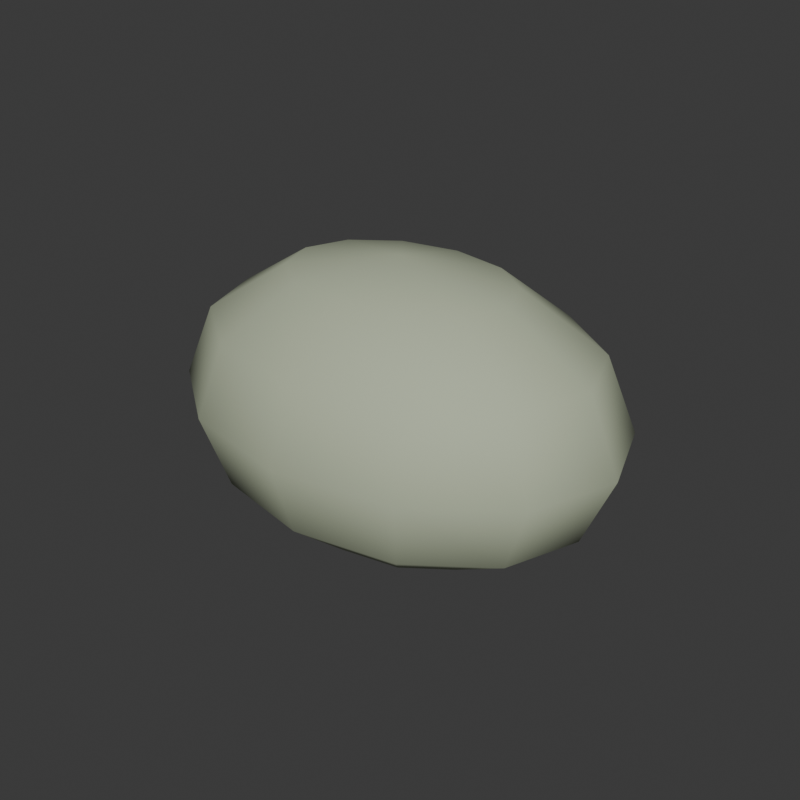 # Source: rock.blend  (saved by Blender 5.2.44; exported with 4.5.12 LTS)
import bpy
from mathutils import Matrix  # noqa: F401  (used for matrix-valued properties, if any)

bpy.ops.wm.read_factory_settings(use_empty=True)
scene = bpy.context.scene
scene.name = 'Scene'

# ---- collections
col_collection = bpy.data.collections.new('Collection'); scene.collection.children.link(col_collection)

# ---- materials (node trees are filled in below, after node groups)
mat_toypalette = bpy.data.materials.new('ToyPalette')

# ---- material node trees
mat_toypalette.use_nodes = True; mat_toypalette.node_tree.nodes.clear()
_N = mat_toypalette.node_tree.nodes; _L = mat_toypalette.node_tree.links
n0 = _N.new('ShaderNodeBsdfPrincipled'); n0.name = 'Principled BSDF'; n0.location = (-200, 100)
n0.inputs[2].default_value = 0.82
n0.inputs[10].default_value = 0.005
n1 = _N.new('ShaderNodeOutputMaterial'); n1.name = 'Material Output'; n1.location = (200, 100)
n2 = _N.new('ShaderNodeVertexColor'); n2.name = 'Color Attribute'; n2.location = (0, 0)
n2.layer_name = 'Color'
_L.new(n0.outputs[0], n1.inputs[0])
_L.new(n2.outputs[0], n0.inputs[0])
n1.is_active_output = True

# ---- world
world_world = bpy.data.worlds.new('World'); scene.world = world_world
world_world.use_nodes = True; world_world.node_tree.nodes.clear()
_N = world_world.node_tree.nodes; _L = world_world.node_tree.links
n0 = _N.new('ShaderNodeOutputWorld'); n0.name = 'World Output'; n0.location = (200, 100)
n1 = _N.new('ShaderNodeBackground'); n1.name = 'Background'; n1.location = (-200, 100)
n1.inputs[0].default_value = (0.05088, 0.05088, 0.05088, 1.0)
_L.new(n1.outputs[0], n0.inputs[0])
n0.is_active_output = True
world_world.color = (0.05088, 0.05088, 0.05088)
world_world.sun_shadow_jitter_overblur = 0.0

# ---- meshes
me_sphere_025 = bpy.data.meshes.new('Sphere.025')
me_sphere_025.from_pydata([(0.0, 0.0, 0.34), (0.0, 0.2, 0.2944), (0.0, 0.3464, 0.17), (0.0, 0.4, 0.0), (0.0, 0.3464, -0.17), (0.0, 0.2, -0.2944), (0.0, 0.0, -0.34), (0.1375, 0.1732, 0.2944), (0.2382, 0.3, 0.17), (0.275, 0.3464, 0.0), (0.2382, 0.3, -0.17), (0.1375, 0.1732, -0.2944), (0.2382, 0.1, 0.2944), (0.4125, 0.1732, 0.17), (0.4763, 0.2, 0.0), (0.4125, 0.1732, -0.17), (0.2382, 0.1, -0.2944), (0.275, 0.0, 0.2944), (0.4763, -1.192e-08, 0.17), (0.55, 0.0, 0.0), (0.4763, -1.192e-08, -0.17), (0.275, 0.0, -0.2944), (0.2382, -0.1, 0.2944), (0.4125, -0.1732, 0.17), (0.4763, -0.2, 0.0), (0.4125, -0.1732, -0.17), (0.2382, -0.1, -0.2944), (0.1375, -0.1732, 0.2944), (0.2382, -0.3, 0.17), (0.275, -0.3464, 0.0), (0.2382, -0.3, -0.17), (0.1375, -0.1732, -0.2944), (0.0, -0.2, 0.2944), (-4.917e-08, -0.3464, 0.17), (0.0, -0.4, 0.0), (-4.917e-08, -0.3464, -0.17), (0.0, -0.2, -0.2944), (-0.1375, -0.1732, 0.2944), (-0.2382, -0.3, 0.17), (-0.275, -0.3464, 0.0), (-0.2382, -0.3, -0.17), (-0.1375, -0.1732, -0.2944), (-0.2382, -0.1, 0.2944), (-0.4125, -0.1732, 0.17), (-0.4763, -0.2, 0.0), (-0.4125, -0.1732, -0.17), (-0.2382, -0.1, -0.2944), (-0.275, 0.0, 0.2944), (-0.4763, 3.576e-08, 0.17), (-0.55, 0.0, 0.0), (-0.4763, 3.576e-08, -0.17), (-0.275, 0.0, -0.2944), (-0.2382, 0.1, 0.2944), (-0.4125, 0.1732, 0.17), (-0.4763, 0.2, 0.0), (-0.4125, 0.1732, -0.17), (-0.2382, 0.1, -0.2944), (-0.1375, 0.1732, 0.2944), (-0.2382, 0.3, 0.17), (-0.275, 0.3464, 0.0), (-0.2382, 0.3, -0.17), (-0.1375, 0.1732, -0.2944)], [], [(5, 4, 10, 11), (3, 2, 8, 9), (1, 0, 7), (6, 5, 11), (4, 3, 9, 10), (2, 1, 7, 8), (9, 8, 13, 14), (7, 0, 12), (6, 11, 16), (10, 9, 14, 15), (8, 7, 12, 13), (11, 10, 15, 16), (12, 0, 17), (6, 16, 21), (15, 14, 19, 20), (13, 12, 17, 18), (16, 15, 20, 21), (14, 13, 18, 19), (6, 21, 26), (20, 19, 24, 25), (18, 17, 22, 23), (21, 20, 25, 26), (19, 18, 23, 24), (17, 0, 22), (6, 26, 31), (25, 24, 29, 30), (23, 22, 27, 28), (26, 25, 30, 31), (24, 23, 28, 29), (22, 0, 27), (6, 31, 36), (30, 29, 34, 35), (28, 27, 32, 33), (31, 30, 35, 36), (29, 28, 33, 34), (27, 0, 32), (35, 34, 39, 40), (33, 32, 37, 38), (36, 35, 40, 41), (34, 33, 38, 39), (32, 0, 37), (6, 36, 41), (38, 37, 42, 43), (41, 40, 45, 46), (39, 38, 43, 44), (37, 0, 42), (6, 41, 46), (40, 39, 44, 45), (46, 45, 50, 51), (44, 43, 48, 49), (42, 0, 47), (6, 46, 51), (45, 44, 49, 50), (43, 42, 47, 48), (51, 50, 55, 56), (49, 48, 53, 54), (47, 0, 52), (6, 51, 56), (50, 49, 54, 55), (48, 47, 52, 53), (56, 55, 60, 61), (54, 53, 58, 59), (52, 0, 57), (6, 56, 61), (55, 54, 59, 60), (53, 52, 57, 58), (61, 60, 4, 5), (59, 58, 2, 3), (57, 0, 1), (6, 61, 5), (60, 59, 3, 4), (58, 57, 1, 2)])
me_sphere_025.polygons.foreach_set('use_smooth', [True] * 72)
_uv = me_sphere_025.uv_layers.new(name='UVMap')
_uv.uv.foreach_set('vector', [0.75, 0.1667, 0.75, 0.3333, 0.6667, 0.3333, 0.6667, 0.1667, 0.75, 0.5, 0.75, 0.6667, 0.6667, 0.6667, 0.6667, 0.5, 0.75, 0.8333, 0.7083, 1.0, 0.6667, 0.8333, 0.7083, 0.0, 0.75, 0.1667, 0.6667, 0.1667, 0.75, 0.3333, 0.75, 0.5, 0.6667, 0.5, 0.6667, 0.3333, 0.75, 0.6667, 0.75, 0.8333, 0.6667, 0.8333, 0.6667, 0.6667, 0.6667, 0.5, 0.6667, 0.6667, 0.5833, 0.6667, 0.5833, 0.5, 0.6667, 0.8333, 0.625, 1.0, 0.5833, 0.8333, 0.625, 0.0, 0.6667, 0.1667, 0.5833, 0.1667, 0.6667, 0.3333, 0.6667, 0.5, 0.5833, 0.5, 0.5833, 0.3333, 0.6667, 0.6667, 0.6667, 0.8333, 0.5833, 0.8333, 0.5833, 0.6667, 0.6667, 0.1667, 0.6667, 0.3333, 0.5833, 0.3333, 0.5833, 0.1667, 0.5833, 0.8333, 0.5417, 1.0, 0.5, 0.8333, 0.5417, 0.0, 0.5833, 0.1667, 0.5, 0.1667, 0.5833, 0.3333, 0.5833, 0.5, 0.5, 0.5, 0.5, 0.3333, 0.5833, 0.6667, 0.5833, 0.8333, 0.5, 0.8333, 0.5, 0.6667, 0.5833, 0.1667, 0.5833, 0.3333, 0.5, 0.3333, 0.5, 0.1667, 0.5833, 0.5, 0.5833, 0.6667, 0.5, 0.6667, 0.5, 0.5, 0.4583, 0.0, 0.5, 0.1667, 0.4167, 0.1667, 0.5, 0.3333, 0.5, 0.5, 0.4167, 0.5, 0.4167, 0.3333, 0.5, 0.6667, 0.5, 0.8333, 0.4167, 0.8333, 0.4167, 0.6667, 0.5, 0.1667, 0.5, 0.3333, 0.4167, 0.3333, 0.4167, 0.1667, 0.5, 0.5, 0.5, 0.6667, 0.4167, 0.6667, 0.4167, 0.5, 0.5, 0.8333, 0.4583, 1.0, 0.4167, 0.8333, 0.375, 0.0, 0.4167, 0.1667, 0.3333, 0.1667, 0.4167, 0.3333, 0.4167, 0.5, 0.3333, 0.5, 0.3333, 0.3333, 0.4167, 0.6667, 0.4167, 0.8333, 0.3333, 0.8333, 0.3333, 0.6667, 0.4167, 0.1667, 0.4167, 0.3333, 0.3333, 0.3333, 0.3333, 0.1667, 0.4167, 0.5, 0.4167, 0.6667, 0.3333, 0.6667, 0.3333, 0.5, 0.4167, 0.8333, 0.375, 1.0, 0.3333, 0.8333, 0.2917, 0.0, 0.3333, 0.1667, 0.25, 0.1667, 0.3333, 0.3333, 0.3333, 0.5, 0.25, 0.5, 0.25, 0.3333, 0.3333, 0.6667, 0.3333, 0.8333, 0.25, 0.8333, 0.25, 0.6667, 0.3333, 0.1667, 0.3333, 0.3333, 0.25, 0.3333, 0.25, 0.1667, 0.3333, 0.5, 0.3333, 0.6667, 0.25, 0.6667, 0.25, 0.5, 0.3333, 0.8333, 0.2917, 1.0, 0.25, 0.8333, 0.25, 0.3333, 0.25, 0.5, 0.1667, 0.5, 0.1667, 0.3333, 0.25, 0.6667, 0.25, 0.8333, 0.1667, 0.8333, 0.1667, 0.6667, 0.25, 0.1667, 0.25, 0.3333, 0.1667, 0.3333, 0.1667, 0.1667, 0.25, 0.5, 0.25, 0.6667, 0.1667, 0.6667, 0.1667, 0.5, 0.25, 0.8333, 0.2083, 1.0, 0.1667, 0.8333, 0.2083, 0.0, 0.25, 0.1667, 0.1667, 0.1667, 0.1667, 0.6667, 0.1667, 0.8333, 0.08333, 0.8333, 0.08333, 0.6667, 0.1667, 0.1667, 0.1667, 0.3333, 0.08333, 0.3333, 0.08333, 0.1667, 0.1667, 0.5, 0.1667, 0.6667, 0.08333, 0.6667, 0.08333, 0.5, 0.1667, 0.8333, 0.125, 1.0, 0.08333, 0.8333, 0.125, 0.0, 0.1667, 0.1667, 0.08333, 0.1667, 0.1667, 0.3333, 0.1667, 0.5, 0.08333, 0.5, 0.08333, 0.3333, 0.08333, 0.1667, 0.08333, 0.3333, 0.0, 0.3333, 0.0, 0.1667, 0.08333, 0.5, 0.08333, 0.6667, 0.0, 0.6667, 0.0, 0.5, 0.08333, 0.8333, 0.04167, 1.0, 0.0, 0.8333, 0.04167, 0.0, 0.08333, 0.1667, 0.0, 0.1667, 0.08333, 0.3333, 0.08333, 0.5, 0.0, 0.5, 0.0, 0.3333, 0.08333, 0.6667, 0.08333, 0.8333, 0.0, 0.8333, 0.0, 0.6667, 1.0, 0.1667, 1.0, 0.3333, 0.9167, 0.3333, 0.9167, 0.1667, 1.0, 0.5, 1.0, 0.6667, 0.9167, 0.6667, 0.9167, 0.5, 1.0, 0.8333, 0.9583, 1.0, 0.9167, 0.8333, 0.9583, 0.0, 1.0, 0.1667, 0.9167, 0.1667, 1.0, 0.3333, 1.0, 0.5, 0.9167, 0.5, 0.9167, 0.3333, 1.0, 0.6667, 1.0, 0.8333, 0.9167, 0.8333, 0.9167, 0.6667, 0.9167, 0.1667, 0.9167, 0.3333, 0.8333, 0.3333, 0.8333, 0.1667, 0.9167, 0.5, 0.9167, 0.6667, 0.8333, 0.6667, 0.8333, 0.5, 0.9167, 0.8333, 0.875, 1.0, 0.8333, 0.8333, 0.875, 0.0, 0.9167, 0.1667, 0.8333, 0.1667, 0.9167, 0.3333, 0.9167, 0.5, 0.8333, 0.5, 0.8333, 0.3333, 0.9167, 0.6667, 0.9167, 0.8333, 0.8333, 0.8333, 0.8333, 0.6667, 0.8333, 0.1667, 0.8333, 0.3333, 0.75, 0.3333, 0.75, 0.1667, 0.8333, 0.5, 0.8333, 0.6667, 0.75, 0.6667, 0.75, 0.5, 0.8333, 0.8333, 0.7917, 1.0, 0.75, 0.8333, 0.7917, 0.0, 0.8333, 0.1667, 0.75, 0.1667, 0.8333, 0.3333, 0.8333, 0.5, 0.75, 0.5, 0.75, 0.3333, 0.8333, 0.6667, 0.8333, 0.8333, 0.75, 0.8333, 0.75, 0.6667])
_ca = me_sphere_025.color_attributes.new('Color', 'FLOAT_COLOR', 'CORNER')
_ca.data.foreach_set('color', [0.4621, 0.5149, 0.3663, 1.0, 0.4621, 0.5149, 0.3663, 1.0, 0.4621, 0.5149, 0.3663, 1.0, 0.4621, 0.5149, 0.3663, 1.0, 0.4621, 0.5149, 0.3663, 1.0, 0.4621, 0.5149, 0.3663, 1.0, 0.4621, 0.5149, 0.3663, 1.0, 0.4621, 0.5149, 0.3663, 1.0, 0.4621, 0.5149, 0.3663, 1.0, 0.4621, 0.5149, 0.3663, 1.0, 0.4621, 0.5149, 0.3663, 1.0, 0.4621, 0.5149, 0.3663, 1.0, 0.4621, 0.5149, 0.3663, 1.0, 0.4621, 0.5149, 0.3663, 1.0, 0.4621, 0.5149, 0.3663, 1.0, 0.4621, 0.5149, 0.3663, 1.0, 0.4621, 0.5149, 0.3663, 1.0, 0.4621, 0.5149, 0.3663, 1.0, 0.4621, 0.5149, 0.3663, 1.0, 0.4621, 0.5149, 0.3663, 1.0, 0.4621, 0.5149, 0.3663, 1.0, 0.4621, 0.5149, 0.3663, 1.0, 0.4621, 0.5149, 0.3663, 1.0, 0.4621, 0.5149, 0.3663, 1.0, 0.4621, 0.5149, 0.3663, 1.0, 0.4621, 0.5149, 0.3663, 1.0, 0.4621, 0.5149, 0.3663, 1.0, 0.4621, 0.5149, 0.3663, 1.0, 0.4621, 0.5149, 0.3663, 1.0, 0.4621, 0.5149, 0.3663, 1.0, 0.4621, 0.5149, 0.3663, 1.0, 0.4621, 0.5149, 0.3663, 1.0, 0.4621, 0.5149, 0.3663, 1.0, 0.4621, 0.5149, 0.3663, 1.0, 0.4621, 0.5149, 0.3663, 1.0, 0.4621, 0.5149, 0.3663, 1.0, 0.4621, 0.5149, 0.3663, 1.0, 0.4621, 0.5149, 0.3663, 1.0, 0.4621, 0.5149, 0.3663, 1.0, 0.4621, 0.5149, 0.3663, 1.0, 0.4621, 0.5149, 0.3663, 1.0, 0.4621, 0.5149, 0.3663, 1.0, 0.4621, 0.5149, 0.3663, 1.0, 0.4621, 0.5149, 0.3663, 1.0, 0.4621, 0.5149, 0.3663, 1.0, 0.4621, 0.5149, 0.3663, 1.0, 0.4621, 0.5149, 0.3663, 1.0, 0.4621, 0.5149, 0.3663, 1.0, 0.4621, 0.5149, 0.3663, 1.0, 0.4621, 0.5149, 0.3663, 1.0, 0.4621, 0.5149, 0.3663, 1.0, 0.4621, 0.5149, 0.3663, 1.0, 0.4621, 0.5149, 0.3663, 1.0, 0.4621, 0.5149, 0.3663, 1.0, 0.4621, 0.5149, 0.3663, 1.0, 0.4621, 0.5149, 0.3663, 1.0, 0.4621, 0.5149, 0.3663, 1.0, 0.4621, 0.5149, 0.3663, 1.0, 0.4621, 0.5149, 0.3663, 1.0, 0.4621, 0.5149, 0.3663, 1.0, 0.4621, 0.5149, 0.3663, 1.0, 0.4621, 0.5149, 0.3663, 1.0, 0.4621, 0.5149, 0.3663, 1.0, 0.4621, 0.5149, 0.3663, 1.0, 0.4621, 0.5149, 0.3663, 1.0, 0.4621, 0.5149, 0.3663, 1.0, 0.4621, 0.5149, 0.3663, 1.0, 0.4621, 0.5149, 0.3663, 1.0, 0.4621, 0.5149, 0.3663, 1.0, 0.4621, 0.5149, 0.3663, 1.0, 0.4621, 0.5149, 0.3663, 1.0, 0.4621, 0.5149, 0.3663, 1.0, 0.4621, 0.5149, 0.3663, 1.0, 0.4621, 0.5149, 0.3663, 1.0, 0.4621, 0.5149, 0.3663, 1.0, 0.4621, 0.5149, 0.3663, 1.0, 0.4621, 0.5149, 0.3663, 1.0, 0.4621, 0.5149, 0.3663, 1.0, 0.4621, 0.5149, 0.3663, 1.0, 0.4621, 0.5149, 0.3663, 1.0, 0.4621, 0.5149, 0.3663, 1.0, 0.4621, 0.5149, 0.3663, 1.0, 0.4621, 0.5149, 0.3663, 1.0, 0.4621, 0.5149, 0.3663, 1.0, 0.4621, 0.5149, 0.3663, 1.0, 0.4621, 0.5149, 0.3663, 1.0, 0.4621, 0.5149, 0.3663, 1.0, 0.4621, 0.5149, 0.3663, 1.0, 0.4621, 0.5149, 0.3663, 1.0, 0.4621, 0.5149, 0.3663, 1.0, 0.4621, 0.5149, 0.3663, 1.0, 0.4621, 0.5149, 0.3663, 1.0, 0.4621, 0.5149, 0.3663, 1.0, 0.4621, 0.5149, 0.3663, 1.0, 0.4621, 0.5149, 0.3663, 1.0, 0.4621, 0.5149, 0.3663, 1.0, 0.4621, 0.5149, 0.3663, 1.0, 0.4621, 0.5149, 0.3663, 1.0, 0.4621, 0.5149, 0.3663, 1.0, 0.4621, 0.5149, 0.3663, 1.0, 0.4621, 0.5149, 0.3663, 1.0, 0.4621, 0.5149, 0.3663, 1.0, 0.4621, 0.5149, 0.3663, 1.0, 0.4621, 0.5149, 0.3663, 1.0, 0.4621, 0.5149, 0.3663, 1.0, 0.4621, 0.5149, 0.3663, 1.0, 0.4621, 0.5149, 0.3663, 1.0, 0.4621, 0.5149, 0.3663, 1.0, 0.4621, 0.5149, 0.3663, 1.0, 0.4621, 0.5149, 0.3663, 1.0, 0.4621, 0.5149, 0.3663, 1.0, 0.4621, 0.5149, 0.3663, 1.0, 0.4621, 0.5149, 0.3663, 1.0, 0.4621, 0.5149, 0.3663, 1.0, 0.4621, 0.5149, 0.3663, 1.0, 0.4621, 0.5149, 0.3663, 1.0, 0.4621, 0.5149, 0.3663, 1.0, 0.4621, 0.5149, 0.3663, 1.0, 0.4621, 0.5149, 0.3663, 1.0, 0.4621, 0.5149, 0.3663, 1.0, 0.4621, 0.5149, 0.3663, 1.0, 0.4621, 0.5149, 0.3663, 1.0, 0.4621, 0.5149, 0.3663, 1.0, 0.4621, 0.5149, 0.3663, 1.0, 0.4621, 0.5149, 0.3663, 1.0, 0.4621, 0.5149, 0.3663, 1.0, 0.4621, 0.5149, 0.3663, 1.0, 0.4621, 0.5149, 0.3663, 1.0, 0.4621, 0.5149, 0.3663, 1.0, 0.4621, 0.5149, 0.3663, 1.0, 0.4621, 0.5149, 0.3663, 1.0, 0.4621, 0.5149, 0.3663, 1.0, 0.4621, 0.5149, 0.3663, 1.0, 0.4621, 0.5149, 0.3663, 1.0, 0.4621, 0.5149, 0.3663, 1.0, 0.4621, 0.5149, 0.3663, 1.0, 0.4621, 0.5149, 0.3663, 1.0, 0.4621, 0.5149, 0.3663, 1.0, 0.4621, 0.5149, 0.3663, 1.0, 0.4621, 0.5149, 0.3663, 1.0, 0.4621, 0.5149, 0.3663, 1.0, 0.4621, 0.5149, 0.3663, 1.0, 0.4621, 0.5149, 0.3663, 1.0, 0.4621, 0.5149, 0.3663, 1.0, 0.4621, 0.5149, 0.3663, 1.0, 0.4621, 0.5149, 0.3663, 1.0, 0.4621, 0.5149, 0.3663, 1.0, 0.4621, 0.5149, 0.3663, 1.0, 0.4621, 0.5149, 0.3663, 1.0, 0.4621, 0.5149, 0.3663, 1.0, 0.4621, 0.5149, 0.3663, 1.0, 0.4621, 0.5149, 0.3663, 1.0, 0.4621, 0.5149, 0.3663, 1.0, 0.4621, 0.5149, 0.3663, 1.0, 0.4621, 0.5149, 0.3663, 1.0, 0.4621, 0.5149, 0.3663, 1.0, 0.4621, 0.5149, 0.3663, 1.0, 0.4621, 0.5149, 0.3663, 1.0, 0.4621, 0.5149, 0.3663, 1.0, 0.4621, 0.5149, 0.3663, 1.0, 0.4621, 0.5149, 0.3663, 1.0, 0.4621, 0.5149, 0.3663, 1.0, 0.4621, 0.5149, 0.3663, 1.0, 0.4621, 0.5149, 0.3663, 1.0, 0.4621, 0.5149, 0.3663, 1.0, 0.4621, 0.5149, 0.3663, 1.0, 0.4621, 0.5149, 0.3663, 1.0, 0.4621, 0.5149, 0.3663, 1.0, 0.4621, 0.5149, 0.3663, 1.0, 0.4621, 0.5149, 0.3663, 1.0, 0.4621, 0.5149, 0.3663, 1.0, 0.4621, 0.5149, 0.3663, 1.0, 0.4621, 0.5149, 0.3663, 1.0, 0.4621, 0.5149, 0.3663, 1.0, 0.4621, 0.5149, 0.3663, 1.0, 0.4621, 0.5149, 0.3663, 1.0, 0.4621, 0.5149, 0.3663, 1.0, 0.4621, 0.5149, 0.3663, 1.0, 0.4621, 0.5149, 0.3663, 1.0, 0.4621, 0.5149, 0.3663, 1.0, 0.4621, 0.5149, 0.3663, 1.0, 0.4621, 0.5149, 0.3663, 1.0, 0.4621, 0.5149, 0.3663, 1.0, 0.4621, 0.5149, 0.3663, 1.0, 0.4621, 0.5149, 0.3663, 1.0, 0.4621, 0.5149, 0.3663, 1.0, 0.4621, 0.5149, 0.3663, 1.0, 0.4621, 0.5149, 0.3663, 1.0, 0.4621, 0.5149, 0.3663, 1.0, 0.4621, 0.5149, 0.3663, 1.0, 0.4621, 0.5149, 0.3663, 1.0, 0.4621, 0.5149, 0.3663, 1.0, 0.4621, 0.5149, 0.3663, 1.0, 0.4621, 0.5149, 0.3663, 1.0, 0.4621, 0.5149, 0.3663, 1.0, 0.4621, 0.5149, 0.3663, 1.0, 0.4621, 0.5149, 0.3663, 1.0, 0.4621, 0.5149, 0.3663, 1.0, 0.4621, 0.5149, 0.3663, 1.0, 0.4621, 0.5149, 0.3663, 1.0, 0.4621, 0.5149, 0.3663, 1.0, 0.4621, 0.5149, 0.3663, 1.0, 0.4621, 0.5149, 0.3663, 1.0, 0.4621, 0.5149, 0.3663, 1.0, 0.4621, 0.5149, 0.3663, 1.0, 0.4621, 0.5149, 0.3663, 1.0, 0.4621, 0.5149, 0.3663, 1.0, 0.4621, 0.5149, 0.3663, 1.0, 0.4621, 0.5149, 0.3663, 1.0, 0.4621, 0.5149, 0.3663, 1.0, 0.4621, 0.5149, 0.3663, 1.0, 0.4621, 0.5149, 0.3663, 1.0, 0.4621, 0.5149, 0.3663, 1.0, 0.4621, 0.5149, 0.3663, 1.0, 0.4621, 0.5149, 0.3663, 1.0, 0.4621, 0.5149, 0.3663, 1.0, 0.4621, 0.5149, 0.3663, 1.0, 0.4621, 0.5149, 0.3663, 1.0, 0.4621, 0.5149, 0.3663, 1.0, 0.4621, 0.5149, 0.3663, 1.0, 0.4621, 0.5149, 0.3663, 1.0, 0.4621, 0.5149, 0.3663, 1.0, 0.4621, 0.5149, 0.3663, 1.0, 0.4621, 0.5149, 0.3663, 1.0, 0.4621, 0.5149, 0.3663, 1.0, 0.4621, 0.5149, 0.3663, 1.0, 0.4621, 0.5149, 0.3663, 1.0, 0.4621, 0.5149, 0.3663, 1.0, 0.4621, 0.5149, 0.3663, 1.0, 0.4621, 0.5149, 0.3663, 1.0, 0.4621, 0.5149, 0.3663, 1.0, 0.4621, 0.5149, 0.3663, 1.0, 0.4621, 0.5149, 0.3663, 1.0, 0.4621, 0.5149, 0.3663, 1.0, 0.4621, 0.5149, 0.3663, 1.0, 0.4621, 0.5149, 0.3663, 1.0, 0.4621, 0.5149, 0.3663, 1.0, 0.4621, 0.5149, 0.3663, 1.0, 0.4621, 0.5149, 0.3663, 1.0, 0.4621, 0.5149, 0.3663, 1.0, 0.4621, 0.5149, 0.3663, 1.0, 0.4621, 0.5149, 0.3663, 1.0, 0.4621, 0.5149, 0.3663, 1.0, 0.4621, 0.5149, 0.3663, 1.0, 0.4621, 0.5149, 0.3663, 1.0, 0.4621, 0.5149, 0.3663, 1.0, 0.4621, 0.5149, 0.3663, 1.0, 0.4621, 0.5149, 0.3663, 1.0, 0.4621, 0.5149, 0.3663, 1.0, 0.4621, 0.5149, 0.3663, 1.0, 0.4621, 0.5149, 0.3663, 1.0, 0.4621, 0.5149, 0.3663, 1.0, 0.4621, 0.5149, 0.3663, 1.0, 0.4621, 0.5149, 0.3663, 1.0, 0.4621, 0.5149, 0.3663, 1.0, 0.4621, 0.5149, 0.3663, 1.0, 0.4621, 0.5149, 0.3663, 1.0, 0.4621, 0.5149, 0.3663, 1.0, 0.4621, 0.5149, 0.3663, 1.0, 0.4621, 0.5149, 0.3663, 1.0, 0.4621, 0.5149, 0.3663, 1.0, 0.4621, 0.5149, 0.3663, 1.0, 0.4621, 0.5149, 0.3663, 1.0, 0.4621, 0.5149, 0.3663, 1.0])
me_sphere_025.materials.append(mat_toypalette)
me_sphere_025.update()

# ---- objects
ob_rock = bpy.data.objects.new('rock', None)
ob_body = bpy.data.objects.new('body', me_sphere_025)

# ---- transforms, parenting, visibility, modifiers, constraints
ob_rock.location = (0.0, 0.0, 0.0)
ob_body.parent = ob_rock
ob_body.location = (0.0, 0.0, 0.22)

# ---- collection membership
col_collection.objects.link(ob_rock)
col_collection.objects.link(ob_body)

# ---- scene / render settings (as saved in the file)
scene.frame_start = 1; scene.frame_end = 80; scene.frame_set(1)
scene.render.engine = 'BLENDER_WORKBENCH'
scene.render.resolution_x = 512
scene.render.resolution_y = 512
scene.render.bake_bias = 0.0
scene.render.bake_samples = 0
scene.render.compositor_device = 'GPU'
scene.eevee.use_volume_custom_range = False
scene.eevee.fast_gi_thickness_near = 0.1
scene.eevee.fast_gi_thickness_far = 0.0
scene.eevee.ray_tracing_options.screen_trace_thickness = 0.1
bpy.context.view_layer.update()

# ---- added for rendering (the .blend has no active camera and no usable light): camera, sun
cam_auto = bpy.data.cameras.new('AutoCamera')
cam_auto.lens = 50.0
cam_auto.sensor_width = 36.0
cam_auto.clip_end = 1000.0
ob_auto_camera = bpy.data.objects.new('AutoCamera', cam_auto)
scene.collection.objects.link(ob_auto_camera)
ob_auto_camera.location = (1.40695, -1.68834, 1.34556)
ob_auto_camera.rotation_euler = (1.09748, -7.21219e-08, 0.694738)
scene.camera = ob_auto_camera
light_auto_sun = bpy.data.lights.new('AutoSun', 'SUN')
light_auto_sun.energy = 3.0
light_auto_sun.angle = 0.0523599
ob_auto_sun = bpy.data.objects.new('AutoSun', light_auto_sun)
scene.collection.objects.link(ob_auto_sun)
ob_auto_sun.rotation_euler = (0.872665, 0.174533, 0.523599)
bpy.context.view_layer.update()
